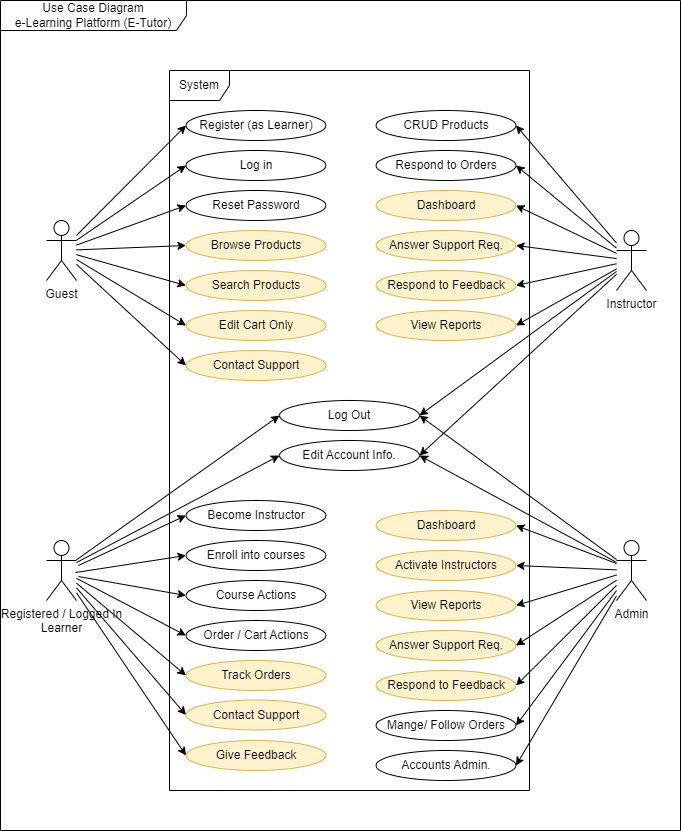

The diagram above was exported from draw.io. Its source (the exported page's mxGraphModel, read from the mxfile embedded in the PNG):
<mxGraphModel dx="1036" dy="654" grid="1" gridSize="10" guides="1" tooltips="1" connect="1" arrows="1" fold="1" page="1" pageScale="1" pageWidth="827" pageHeight="1169" math="0" shadow="0">
  <root>
    <mxCell id="0" />
    <mxCell id="1" parent="0" />
    <mxCell id="WvbR4aVjludr1gnYcDnB-2" value="Use Case Diagram &lt;br&gt;e-Learning Platform (E-Tutor)" style="shape=umlFrame;whiteSpace=wrap;html=1;pointerEvents=0;recursiveResize=0;container=1;collapsible=0;width=186;height=30;" parent="1" vertex="1">
      <mxGeometry x="74" y="20" width="680" height="830" as="geometry" />
    </mxCell>
    <mxCell id="WvbR4aVjludr1gnYcDnB-3" value="System" style="shape=umlFrame;whiteSpace=wrap;html=1;pointerEvents=0;" parent="WvbR4aVjludr1gnYcDnB-2" vertex="1">
      <mxGeometry x="169" y="70" width="360" height="720" as="geometry" />
    </mxCell>
    <mxCell id="WvbR4aVjludr1gnYcDnB-107" style="edgeStyle=none;rounded=0;orthogonalLoop=1;jettySize=auto;html=1;entryX=0;entryY=0.5;entryDx=0;entryDy=0;" parent="WvbR4aVjludr1gnYcDnB-2" target="WvbR4aVjludr1gnYcDnB-34" edge="1">
      <mxGeometry relative="1" as="geometry">
        <mxPoint x="78" y="565" as="sourcePoint" />
      </mxGeometry>
    </mxCell>
    <mxCell id="WvbR4aVjludr1gnYcDnB-108" style="edgeStyle=none;rounded=0;orthogonalLoop=1;jettySize=auto;html=1;entryX=0;entryY=0.5;entryDx=0;entryDy=0;" parent="WvbR4aVjludr1gnYcDnB-2" source="WvbR4aVjludr1gnYcDnB-4" target="WvbR4aVjludr1gnYcDnB-14" edge="1">
      <mxGeometry relative="1" as="geometry" />
    </mxCell>
    <mxCell id="WvbR4aVjludr1gnYcDnB-109" style="edgeStyle=none;rounded=0;orthogonalLoop=1;jettySize=auto;html=1;entryX=0;entryY=0.5;entryDx=0;entryDy=0;" parent="WvbR4aVjludr1gnYcDnB-2" source="WvbR4aVjludr1gnYcDnB-4" target="WvbR4aVjludr1gnYcDnB-17" edge="1">
      <mxGeometry relative="1" as="geometry" />
    </mxCell>
    <mxCell id="WvbR4aVjludr1gnYcDnB-110" style="edgeStyle=none;rounded=0;orthogonalLoop=1;jettySize=auto;html=1;entryX=0;entryY=0.5;entryDx=0;entryDy=0;" parent="WvbR4aVjludr1gnYcDnB-2" source="WvbR4aVjludr1gnYcDnB-4" target="WvbR4aVjludr1gnYcDnB-41" edge="1">
      <mxGeometry relative="1" as="geometry" />
    </mxCell>
    <mxCell id="WvbR4aVjludr1gnYcDnB-111" style="edgeStyle=none;rounded=0;orthogonalLoop=1;jettySize=auto;html=1;entryX=0;entryY=0.5;entryDx=0;entryDy=0;" parent="WvbR4aVjludr1gnYcDnB-2" source="WvbR4aVjludr1gnYcDnB-4" target="WvbR4aVjludr1gnYcDnB-11" edge="1">
      <mxGeometry relative="1" as="geometry" />
    </mxCell>
    <mxCell id="WvbR4aVjludr1gnYcDnB-112" style="edgeStyle=none;rounded=0;orthogonalLoop=1;jettySize=auto;html=1;entryX=0;entryY=0.5;entryDx=0;entryDy=0;" parent="WvbR4aVjludr1gnYcDnB-2" source="WvbR4aVjludr1gnYcDnB-4" target="WvbR4aVjludr1gnYcDnB-13" edge="1">
      <mxGeometry relative="1" as="geometry" />
    </mxCell>
    <mxCell id="WvbR4aVjludr1gnYcDnB-113" style="edgeStyle=none;rounded=0;orthogonalLoop=1;jettySize=auto;html=1;entryX=0;entryY=0.5;entryDx=0;entryDy=0;" parent="WvbR4aVjludr1gnYcDnB-2" source="WvbR4aVjludr1gnYcDnB-4" target="WvbR4aVjludr1gnYcDnB-40" edge="1">
      <mxGeometry relative="1" as="geometry" />
    </mxCell>
    <mxCell id="WvbR4aVjludr1gnYcDnB-114" style="edgeStyle=none;rounded=0;orthogonalLoop=1;jettySize=auto;html=1;entryX=0;entryY=0.5;entryDx=0;entryDy=0;" parent="WvbR4aVjludr1gnYcDnB-2" source="WvbR4aVjludr1gnYcDnB-4" target="WvbR4aVjludr1gnYcDnB-42" edge="1">
      <mxGeometry relative="1" as="geometry" />
    </mxCell>
    <mxCell id="WvbR4aVjludr1gnYcDnB-4" value="Guest" style="shape=umlActor;verticalLabelPosition=bottom;verticalAlign=top;html=1;" parent="WvbR4aVjludr1gnYcDnB-2" vertex="1">
      <mxGeometry x="46" y="220" width="30" height="60" as="geometry" />
    </mxCell>
    <mxCell id="WvbR4aVjludr1gnYcDnB-99" style="edgeStyle=none;rounded=0;orthogonalLoop=1;jettySize=auto;html=1;entryX=1;entryY=0.5;entryDx=0;entryDy=0;" parent="WvbR4aVjludr1gnYcDnB-2" source="WvbR4aVjludr1gnYcDnB-5" target="WvbR4aVjludr1gnYcDnB-18" edge="1">
      <mxGeometry relative="1" as="geometry" />
    </mxCell>
    <mxCell id="WvbR4aVjludr1gnYcDnB-100" style="edgeStyle=none;rounded=0;orthogonalLoop=1;jettySize=auto;html=1;entryX=1;entryY=0.5;entryDx=0;entryDy=0;" parent="WvbR4aVjludr1gnYcDnB-2" source="WvbR4aVjludr1gnYcDnB-5" target="WvbR4aVjludr1gnYcDnB-37" edge="1">
      <mxGeometry relative="1" as="geometry" />
    </mxCell>
    <mxCell id="WvbR4aVjludr1gnYcDnB-101" style="edgeStyle=none;rounded=0;orthogonalLoop=1;jettySize=auto;html=1;entryX=1;entryY=0.5;entryDx=0;entryDy=0;" parent="WvbR4aVjludr1gnYcDnB-2" source="WvbR4aVjludr1gnYcDnB-5" target="WvbR4aVjludr1gnYcDnB-32" edge="1">
      <mxGeometry relative="1" as="geometry" />
    </mxCell>
    <mxCell id="WvbR4aVjludr1gnYcDnB-102" style="edgeStyle=none;rounded=0;orthogonalLoop=1;jettySize=auto;html=1;entryX=1;entryY=0.5;entryDx=0;entryDy=0;" parent="WvbR4aVjludr1gnYcDnB-2" source="WvbR4aVjludr1gnYcDnB-5" target="WvbR4aVjludr1gnYcDnB-31" edge="1">
      <mxGeometry relative="1" as="geometry" />
    </mxCell>
    <mxCell id="WvbR4aVjludr1gnYcDnB-103" style="edgeStyle=none;rounded=0;orthogonalLoop=1;jettySize=auto;html=1;entryX=1;entryY=0.5;entryDx=0;entryDy=0;" parent="WvbR4aVjludr1gnYcDnB-2" source="WvbR4aVjludr1gnYcDnB-5" target="WvbR4aVjludr1gnYcDnB-30" edge="1">
      <mxGeometry relative="1" as="geometry" />
    </mxCell>
    <mxCell id="WvbR4aVjludr1gnYcDnB-104" style="edgeStyle=none;rounded=0;orthogonalLoop=1;jettySize=auto;html=1;entryX=1;entryY=0.5;entryDx=0;entryDy=0;" parent="WvbR4aVjludr1gnYcDnB-2" source="WvbR4aVjludr1gnYcDnB-5" target="WvbR4aVjludr1gnYcDnB-29" edge="1">
      <mxGeometry relative="1" as="geometry" />
    </mxCell>
    <mxCell id="WvbR4aVjludr1gnYcDnB-105" style="edgeStyle=none;rounded=0;orthogonalLoop=1;jettySize=auto;html=1;entryX=1;entryY=0.5;entryDx=0;entryDy=0;" parent="WvbR4aVjludr1gnYcDnB-2" source="WvbR4aVjludr1gnYcDnB-5" target="WvbR4aVjludr1gnYcDnB-26" edge="1">
      <mxGeometry relative="1" as="geometry" />
    </mxCell>
    <mxCell id="WvbR4aVjludr1gnYcDnB-106" style="edgeStyle=none;rounded=0;orthogonalLoop=1;jettySize=auto;html=1;entryX=1;entryY=0.5;entryDx=0;entryDy=0;" parent="WvbR4aVjludr1gnYcDnB-2" source="WvbR4aVjludr1gnYcDnB-5" target="WvbR4aVjludr1gnYcDnB-19" edge="1">
      <mxGeometry relative="1" as="geometry" />
    </mxCell>
    <mxCell id="WvbR4aVjludr1gnYcDnB-5" value="Instructor" style="shape=umlActor;verticalLabelPosition=bottom;verticalAlign=top;html=1;" parent="WvbR4aVjludr1gnYcDnB-2" vertex="1">
      <mxGeometry x="616" y="230" width="30" height="60" as="geometry" />
    </mxCell>
    <mxCell id="WvbR4aVjludr1gnYcDnB-91" style="edgeStyle=none;rounded=0;orthogonalLoop=1;jettySize=auto;html=1;entryX=1;entryY=0.5;entryDx=0;entryDy=0;" parent="WvbR4aVjludr1gnYcDnB-2" source="WvbR4aVjludr1gnYcDnB-10" target="WvbR4aVjludr1gnYcDnB-18" edge="1">
      <mxGeometry relative="1" as="geometry" />
    </mxCell>
    <mxCell id="WvbR4aVjludr1gnYcDnB-92" style="edgeStyle=none;rounded=0;orthogonalLoop=1;jettySize=auto;html=1;entryX=1;entryY=0.5;entryDx=0;entryDy=0;" parent="WvbR4aVjludr1gnYcDnB-2" source="WvbR4aVjludr1gnYcDnB-10" target="WvbR4aVjludr1gnYcDnB-19" edge="1">
      <mxGeometry relative="1" as="geometry" />
    </mxCell>
    <mxCell id="WvbR4aVjludr1gnYcDnB-93" style="edgeStyle=none;rounded=0;orthogonalLoop=1;jettySize=auto;html=1;entryX=1;entryY=0.5;entryDx=0;entryDy=0;" parent="WvbR4aVjludr1gnYcDnB-2" source="WvbR4aVjludr1gnYcDnB-10" target="WvbR4aVjludr1gnYcDnB-35" edge="1">
      <mxGeometry relative="1" as="geometry" />
    </mxCell>
    <mxCell id="WvbR4aVjludr1gnYcDnB-94" style="edgeStyle=none;rounded=0;orthogonalLoop=1;jettySize=auto;html=1;entryX=1;entryY=0.5;entryDx=0;entryDy=0;" parent="WvbR4aVjludr1gnYcDnB-2" source="WvbR4aVjludr1gnYcDnB-10" target="WvbR4aVjludr1gnYcDnB-36" edge="1">
      <mxGeometry relative="1" as="geometry" />
    </mxCell>
    <mxCell id="WvbR4aVjludr1gnYcDnB-95" style="edgeStyle=none;rounded=0;orthogonalLoop=1;jettySize=auto;html=1;entryX=1;entryY=0.5;entryDx=0;entryDy=0;" parent="WvbR4aVjludr1gnYcDnB-2" source="WvbR4aVjludr1gnYcDnB-10" target="WvbR4aVjludr1gnYcDnB-39" edge="1">
      <mxGeometry relative="1" as="geometry" />
    </mxCell>
    <mxCell id="WvbR4aVjludr1gnYcDnB-96" style="edgeStyle=none;rounded=0;orthogonalLoop=1;jettySize=auto;html=1;entryX=1;entryY=0.5;entryDx=0;entryDy=0;" parent="WvbR4aVjludr1gnYcDnB-2" source="WvbR4aVjludr1gnYcDnB-10" target="WvbR4aVjludr1gnYcDnB-38" edge="1">
      <mxGeometry relative="1" as="geometry" />
    </mxCell>
    <mxCell id="WvbR4aVjludr1gnYcDnB-97" style="edgeStyle=none;rounded=0;orthogonalLoop=1;jettySize=auto;html=1;entryX=1;entryY=0.5;entryDx=0;entryDy=0;" parent="WvbR4aVjludr1gnYcDnB-2" source="WvbR4aVjludr1gnYcDnB-10" target="WvbR4aVjludr1gnYcDnB-45" edge="1">
      <mxGeometry relative="1" as="geometry" />
    </mxCell>
    <mxCell id="WvbR4aVjludr1gnYcDnB-98" style="edgeStyle=none;rounded=0;orthogonalLoop=1;jettySize=auto;html=1;entryX=1;entryY=0.5;entryDx=0;entryDy=0;" parent="WvbR4aVjludr1gnYcDnB-2" source="WvbR4aVjludr1gnYcDnB-10" target="WvbR4aVjludr1gnYcDnB-81" edge="1">
      <mxGeometry relative="1" as="geometry" />
    </mxCell>
    <mxCell id="WvbR4aVjludr1gnYcDnB-10" value="Admin" style="shape=umlActor;verticalLabelPosition=bottom;verticalAlign=top;html=1;" parent="WvbR4aVjludr1gnYcDnB-2" vertex="1">
      <mxGeometry x="616" y="540" width="30" height="60" as="geometry" />
    </mxCell>
    <mxCell id="WvbR4aVjludr1gnYcDnB-11" value="Browse Products" style="ellipse;whiteSpace=wrap;html=1;fillColor=#fff2cc;strokeColor=#d6b656;" parent="WvbR4aVjludr1gnYcDnB-2" vertex="1">
      <mxGeometry x="185.5" y="230" width="140" height="30" as="geometry" />
    </mxCell>
    <mxCell id="WvbR4aVjludr1gnYcDnB-83" style="rounded=0;orthogonalLoop=1;jettySize=auto;html=1;entryX=0;entryY=0.5;entryDx=0;entryDy=0;" parent="WvbR4aVjludr1gnYcDnB-2" source="WvbR4aVjludr1gnYcDnB-12" target="WvbR4aVjludr1gnYcDnB-18" edge="1">
      <mxGeometry relative="1" as="geometry" />
    </mxCell>
    <mxCell id="WvbR4aVjludr1gnYcDnB-84" style="rounded=0;orthogonalLoop=1;jettySize=auto;html=1;entryX=0;entryY=0.5;entryDx=0;entryDy=0;" parent="WvbR4aVjludr1gnYcDnB-2" source="WvbR4aVjludr1gnYcDnB-12" target="WvbR4aVjludr1gnYcDnB-19" edge="1">
      <mxGeometry relative="1" as="geometry" />
    </mxCell>
    <mxCell id="WvbR4aVjludr1gnYcDnB-87" style="edgeStyle=none;rounded=0;orthogonalLoop=1;jettySize=auto;html=1;entryX=0;entryY=0.5;entryDx=0;entryDy=0;" parent="WvbR4aVjludr1gnYcDnB-2" source="WvbR4aVjludr1gnYcDnB-12" target="WvbR4aVjludr1gnYcDnB-20" edge="1">
      <mxGeometry relative="1" as="geometry" />
    </mxCell>
    <mxCell id="WvbR4aVjludr1gnYcDnB-88" style="edgeStyle=none;rounded=0;orthogonalLoop=1;jettySize=auto;html=1;entryX=0;entryY=0.5;entryDx=0;entryDy=0;" parent="WvbR4aVjludr1gnYcDnB-2" source="WvbR4aVjludr1gnYcDnB-12" target="WvbR4aVjludr1gnYcDnB-21" edge="1">
      <mxGeometry relative="1" as="geometry" />
    </mxCell>
    <mxCell id="WvbR4aVjludr1gnYcDnB-89" style="edgeStyle=none;rounded=0;orthogonalLoop=1;jettySize=auto;html=1;entryX=0;entryY=0.5;entryDx=0;entryDy=0;" parent="WvbR4aVjludr1gnYcDnB-2" source="WvbR4aVjludr1gnYcDnB-12" target="WvbR4aVjludr1gnYcDnB-22" edge="1">
      <mxGeometry relative="1" as="geometry" />
    </mxCell>
    <mxCell id="WvbR4aVjludr1gnYcDnB-90" style="edgeStyle=none;rounded=0;orthogonalLoop=1;jettySize=auto;html=1;entryX=0;entryY=0.5;entryDx=0;entryDy=0;" parent="WvbR4aVjludr1gnYcDnB-2" source="WvbR4aVjludr1gnYcDnB-12" target="WvbR4aVjludr1gnYcDnB-23" edge="1">
      <mxGeometry relative="1" as="geometry" />
    </mxCell>
    <mxCell id="QvKNS_IfIsJY1HGs_zUV-6" style="rounded=0;orthogonalLoop=1;jettySize=auto;html=1;entryX=0;entryY=0.5;entryDx=0;entryDy=0;" edge="1" parent="WvbR4aVjludr1gnYcDnB-2" target="QvKNS_IfIsJY1HGs_zUV-3">
      <mxGeometry relative="1" as="geometry">
        <mxPoint x="78" y="576" as="sourcePoint" />
      </mxGeometry>
    </mxCell>
    <mxCell id="WvbR4aVjludr1gnYcDnB-12" value="Registered / Logged In&lt;br&gt;&lt;div&gt;Learner&lt;/div&gt;" style="shape=umlActor;verticalLabelPosition=bottom;verticalAlign=top;html=1;" parent="WvbR4aVjludr1gnYcDnB-2" vertex="1">
      <mxGeometry x="46" y="540" width="30" height="60" as="geometry" />
    </mxCell>
    <mxCell id="WvbR4aVjludr1gnYcDnB-13" value="Search Products" style="ellipse;whiteSpace=wrap;html=1;fillColor=#fff2cc;strokeColor=#d6b656;" parent="WvbR4aVjludr1gnYcDnB-2" vertex="1">
      <mxGeometry x="185.5" y="270" width="140" height="30" as="geometry" />
    </mxCell>
    <mxCell id="WvbR4aVjludr1gnYcDnB-14" value="Register (as Learner)" style="ellipse;whiteSpace=wrap;html=1;" parent="WvbR4aVjludr1gnYcDnB-2" vertex="1">
      <mxGeometry x="185.5" y="110" width="140" height="30" as="geometry" />
    </mxCell>
    <mxCell id="WvbR4aVjludr1gnYcDnB-17" value="Log in" style="ellipse;whiteSpace=wrap;html=1;" parent="WvbR4aVjludr1gnYcDnB-2" vertex="1">
      <mxGeometry x="185.5" y="150" width="140" height="30" as="geometry" />
    </mxCell>
    <mxCell id="WvbR4aVjludr1gnYcDnB-18" value="Log Out" style="ellipse;whiteSpace=wrap;html=1;" parent="WvbR4aVjludr1gnYcDnB-2" vertex="1">
      <mxGeometry x="279" y="400" width="140" height="30" as="geometry" />
    </mxCell>
    <mxCell id="WvbR4aVjludr1gnYcDnB-19" value="Edit Account Info." style="ellipse;whiteSpace=wrap;html=1;" parent="WvbR4aVjludr1gnYcDnB-2" vertex="1">
      <mxGeometry x="279" y="440" width="140" height="30" as="geometry" />
    </mxCell>
    <mxCell id="WvbR4aVjludr1gnYcDnB-20" value="Order / Cart Actions" style="ellipse;whiteSpace=wrap;html=1;" parent="WvbR4aVjludr1gnYcDnB-2" vertex="1">
      <mxGeometry x="185.5" y="620" width="140" height="30" as="geometry" />
    </mxCell>
    <mxCell id="WvbR4aVjludr1gnYcDnB-21" value="Track Orders" style="ellipse;whiteSpace=wrap;html=1;fillColor=#fff2cc;strokeColor=#d6b656;" parent="WvbR4aVjludr1gnYcDnB-2" vertex="1">
      <mxGeometry x="185.5" y="660" width="140" height="30" as="geometry" />
    </mxCell>
    <mxCell id="WvbR4aVjludr1gnYcDnB-22" value="Contact Support" style="ellipse;whiteSpace=wrap;html=1;fillColor=#fff2cc;strokeColor=#d6b656;" parent="WvbR4aVjludr1gnYcDnB-2" vertex="1">
      <mxGeometry x="185.5" y="699.5" width="140" height="30" as="geometry" />
    </mxCell>
    <mxCell id="WvbR4aVjludr1gnYcDnB-23" value="Give Feedback" style="ellipse;whiteSpace=wrap;html=1;fillColor=#fff2cc;strokeColor=#d6b656;" parent="WvbR4aVjludr1gnYcDnB-2" vertex="1">
      <mxGeometry x="185.5" y="740" width="140" height="30" as="geometry" />
    </mxCell>
    <mxCell id="WvbR4aVjludr1gnYcDnB-26" value="CRUD Products" style="ellipse;whiteSpace=wrap;html=1;" parent="WvbR4aVjludr1gnYcDnB-2" vertex="1">
      <mxGeometry x="375.5" y="110" width="140" height="30" as="geometry" />
    </mxCell>
    <mxCell id="WvbR4aVjludr1gnYcDnB-29" value="Respond to Orders" style="ellipse;whiteSpace=wrap;html=1;" parent="WvbR4aVjludr1gnYcDnB-2" vertex="1">
      <mxGeometry x="375.5" y="150" width="140" height="30" as="geometry" />
    </mxCell>
    <mxCell id="WvbR4aVjludr1gnYcDnB-30" value="Dashboard" style="ellipse;whiteSpace=wrap;html=1;fillColor=#fff2cc;strokeColor=#d6b656;" parent="WvbR4aVjludr1gnYcDnB-2" vertex="1">
      <mxGeometry x="375.5" y="190" width="140" height="30" as="geometry" />
    </mxCell>
    <mxCell id="WvbR4aVjludr1gnYcDnB-31" value="Answer Support Req." style="ellipse;whiteSpace=wrap;html=1;fillColor=#fff2cc;strokeColor=#d6b656;" parent="WvbR4aVjludr1gnYcDnB-2" vertex="1">
      <mxGeometry x="375.5" y="230" width="140" height="30" as="geometry" />
    </mxCell>
    <mxCell id="WvbR4aVjludr1gnYcDnB-32" value="Respond to Feedback" style="ellipse;whiteSpace=wrap;html=1;fillColor=#fff2cc;strokeColor=#d6b656;" parent="WvbR4aVjludr1gnYcDnB-2" vertex="1">
      <mxGeometry x="375.5" y="270" width="140" height="30" as="geometry" />
    </mxCell>
    <mxCell id="WvbR4aVjludr1gnYcDnB-34" value="Become Instructor" style="ellipse;whiteSpace=wrap;html=1;" parent="WvbR4aVjludr1gnYcDnB-2" vertex="1">
      <mxGeometry x="185.5" y="500" width="140" height="30" as="geometry" />
    </mxCell>
    <mxCell id="WvbR4aVjludr1gnYcDnB-35" value="Activate Instructors" style="ellipse;whiteSpace=wrap;html=1;fillColor=#fff2cc;strokeColor=#d6b656;" parent="WvbR4aVjludr1gnYcDnB-2" vertex="1">
      <mxGeometry x="375.5" y="550" width="140" height="30" as="geometry" />
    </mxCell>
    <mxCell id="WvbR4aVjludr1gnYcDnB-36" value="View Reports" style="ellipse;whiteSpace=wrap;html=1;fillColor=#fff2cc;strokeColor=#d6b656;" parent="WvbR4aVjludr1gnYcDnB-2" vertex="1">
      <mxGeometry x="375.5" y="590" width="140" height="30" as="geometry" />
    </mxCell>
    <mxCell id="WvbR4aVjludr1gnYcDnB-37" value="View Reports" style="ellipse;whiteSpace=wrap;html=1;fillColor=#fff2cc;strokeColor=#d6b656;" parent="WvbR4aVjludr1gnYcDnB-2" vertex="1">
      <mxGeometry x="375.5" y="310" width="140" height="30" as="geometry" />
    </mxCell>
    <mxCell id="WvbR4aVjludr1gnYcDnB-38" value="Respond to Feedback" style="ellipse;whiteSpace=wrap;html=1;fillColor=#fff2cc;strokeColor=#d6b656;" parent="WvbR4aVjludr1gnYcDnB-2" vertex="1">
      <mxGeometry x="375.5" y="670" width="140" height="30" as="geometry" />
    </mxCell>
    <mxCell id="WvbR4aVjludr1gnYcDnB-39" value="Answer Support Req." style="ellipse;whiteSpace=wrap;html=1;fillColor=#fff2cc;strokeColor=#d6b656;" parent="WvbR4aVjludr1gnYcDnB-2" vertex="1">
      <mxGeometry x="375.5" y="630" width="140" height="30" as="geometry" />
    </mxCell>
    <mxCell id="WvbR4aVjludr1gnYcDnB-40" value="Edit Cart Only" style="ellipse;whiteSpace=wrap;html=1;fillColor=#fff2cc;strokeColor=#d6b656;" parent="WvbR4aVjludr1gnYcDnB-2" vertex="1">
      <mxGeometry x="185.5" y="310" width="140" height="30" as="geometry" />
    </mxCell>
    <mxCell id="WvbR4aVjludr1gnYcDnB-41" value="Reset Password" style="ellipse;whiteSpace=wrap;html=1;" parent="WvbR4aVjludr1gnYcDnB-2" vertex="1">
      <mxGeometry x="185.5" y="190" width="140" height="30" as="geometry" />
    </mxCell>
    <mxCell id="WvbR4aVjludr1gnYcDnB-42" value="Contact Support" style="ellipse;whiteSpace=wrap;html=1;fillColor=#fff2cc;strokeColor=#d6b656;" parent="WvbR4aVjludr1gnYcDnB-2" vertex="1">
      <mxGeometry x="185.5" y="350" width="140" height="30" as="geometry" />
    </mxCell>
    <mxCell id="WvbR4aVjludr1gnYcDnB-45" value="Mange/ Follow Orders" style="ellipse;whiteSpace=wrap;html=1;" parent="WvbR4aVjludr1gnYcDnB-2" vertex="1">
      <mxGeometry x="375.5" y="710" width="140" height="30" as="geometry" />
    </mxCell>
    <mxCell id="WvbR4aVjludr1gnYcDnB-81" value="Accounts Admin." style="ellipse;whiteSpace=wrap;html=1;" parent="WvbR4aVjludr1gnYcDnB-2" vertex="1">
      <mxGeometry x="375.5" y="750" width="140" height="30" as="geometry" />
    </mxCell>
    <mxCell id="QvKNS_IfIsJY1HGs_zUV-3" value="Course Actions" style="ellipse;whiteSpace=wrap;html=1;" vertex="1" parent="WvbR4aVjludr1gnYcDnB-2">
      <mxGeometry x="185.5" y="580" width="140" height="30" as="geometry" />
    </mxCell>
    <mxCell id="QvKNS_IfIsJY1HGs_zUV-4" value="Enroll into courses" style="ellipse;whiteSpace=wrap;html=1;" vertex="1" parent="WvbR4aVjludr1gnYcDnB-2">
      <mxGeometry x="185.5" y="540" width="140" height="30" as="geometry" />
    </mxCell>
    <mxCell id="QvKNS_IfIsJY1HGs_zUV-8" value="Dashboard" style="ellipse;whiteSpace=wrap;html=1;fillColor=#fff2cc;strokeColor=#d6b656;" vertex="1" parent="WvbR4aVjludr1gnYcDnB-2">
      <mxGeometry x="375.5" y="510" width="140" height="30" as="geometry" />
    </mxCell>
    <mxCell id="QvKNS_IfIsJY1HGs_zUV-7" style="rounded=0;orthogonalLoop=1;jettySize=auto;html=1;entryX=0;entryY=0.5;entryDx=0;entryDy=0;" edge="1" parent="1" target="QvKNS_IfIsJY1HGs_zUV-4">
      <mxGeometry relative="1" as="geometry">
        <mxPoint x="149" y="592" as="sourcePoint" />
        <mxPoint x="257" y="611" as="targetPoint" />
      </mxGeometry>
    </mxCell>
    <mxCell id="QvKNS_IfIsJY1HGs_zUV-9" style="edgeStyle=none;rounded=0;orthogonalLoop=1;jettySize=auto;html=1;entryX=1;entryY=0.5;entryDx=0;entryDy=0;" edge="1" parent="1" target="QvKNS_IfIsJY1HGs_zUV-8">
      <mxGeometry relative="1" as="geometry">
        <mxPoint x="690" y="583" as="sourcePoint" />
        <mxPoint x="590" y="579" as="targetPoint" />
      </mxGeometry>
    </mxCell>
  </root>
</mxGraphModel>